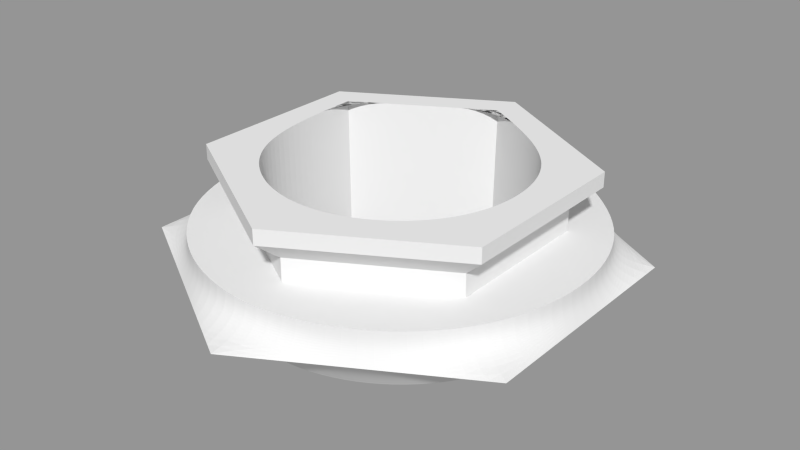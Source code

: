 # Source: sonar_socket.blend  (saved by Blender 2.63.17; exported with 4.5.12 LTS)
import bpy
from mathutils import Matrix  # noqa: F401  (used for matrix-valued properties, if any)

bpy.ops.wm.read_factory_settings(use_empty=True)
scene = bpy.context.scene
scene.name = 'Scene'

# ---- collections
col_collection_1 = bpy.data.collections.new('Collection 1'); scene.collection.children.link(col_collection_1)

# ---- meshes
me_sonar_socket = bpy.data.meshes.new('sonar_socket')
me_sonar_socket.from_pydata([(-8.661, 5.0, 9.0), (-8.661, -5.0, 9.0), (-6.656e-07, -10.0, 9.0), (8.661, -5.0, 9.0), (8.661, 5.0, 9.0), (-6.656e-07, 10.0, 9.0), (-10.82, 6.248, 1.11e-05), (-10.82, -6.248, 7.289e-06), (2.642e-06, -12.5, -3.815e-06), (10.82, -6.248, -1.11e-05), (10.82, 6.248, -7.289e-06), (2.642e-06, 12.5, 3.815e-06), (2.735e-06, 9.846, 3.815e-06), (8.527, 4.923, -4.125e-06), (8.527, -4.923, -7.939e-06), (2.735e-06, -9.846, -3.815e-06), (-8.527, -4.923, 4.125e-06), (-8.527, 4.923, 7.939e-06), (-2.558e-06, 10.12, 5.0), (8.768, 5.062, 5.0), (8.768, -5.062, 5.0), (-2.558e-06, -10.12, 5.0), (-8.768, -5.062, 5.0), (-8.768, 5.062, 5.0), (-1.82e-06, 10.12, 6.5), (8.768, 5.062, 6.5), (8.768, -5.062, 6.5), (-1.82e-06, -10.12, 6.5), (-8.768, -5.062, 6.5), (-8.768, 5.062, 6.5), (-1.077e-06, 12.0, 8.0), (10.39, 6.0, 8.0), (10.39, -6.0, 8.0), (-1.077e-06, -12.0, 8.0), (-10.39, -6.0, 8.0), (-10.39, 6.0, 8.0), (-13.38, 7.726, 5.0), (-13.38, -7.726, 5.0), (-2.543e-06, -15.45, 5.0), (13.38, -7.726, 5.0), (13.38, 7.726, 5.0), (-2.543e-06, 15.45, 5.0), (-13.38, 7.726, 3.0), (-13.38, -7.726, 3.0), (-3.521e-06, -15.45, 3.0), (13.38, -7.726, 3.0), (13.38, 7.726, 3.0), (4.109e-06, 15.45, 3.0), (-5.881e-07, 12.0, 9.0), (10.39, 6.0, 9.0), (10.39, -6.0, 9.0), (-5.881e-07, -12.0, 9.0), (-10.39, -6.0, 9.0), (-10.39, 6.0, 9.0)], [], [(4, 49, 50, 3), (3, 50, 51, 2), (10, 11, 12, 13), (2, 51, 52, 1), (1, 52, 53, 0), (6, 7, 16, 17), (9, 10, 13, 14), (6, 11, 12, 17), (8, 9, 14, 15), (0, 53, 48, 5), (5, 48, 49, 4), (7, 8, 15, 16), (6, 42, 43, 7), (7, 43, 44, 8), (8, 44, 45, 9), (9, 45, 46, 10), (10, 46, 47, 11), (11, 47, 42, 6), (17, 12, 5, 0), (15, 14, 3, 2), (16, 15, 2, 1), (13, 12, 5, 4), (17, 16, 1, 0), (14, 13, 4, 3), (23, 22, 28, 29), (22, 21, 27, 28), (21, 20, 26, 27), (23, 18, 24, 29), (20, 19, 25, 26), (19, 18, 24, 25), (25, 31, 30, 24), (24, 30, 35, 29), (29, 35, 34, 28), (28, 34, 33, 27), (27, 33, 32, 26), (26, 32, 31, 25), (37, 38, 21, 22), (40, 41, 18, 19), (36, 37, 22, 23), (39, 40, 19, 20), (36, 41, 18, 23), (38, 39, 20, 21), (45, 46, 40, 39), (42, 47, 41, 36), (44, 45, 39, 38), (43, 44, 38, 37), (46, 47, 41, 40), (42, 43, 37, 36), (52, 51, 33, 34), (51, 50, 32, 33), (35, 30, 48, 53), (50, 49, 31, 32), (53, 52, 34, 35), (49, 48, 30, 31)])
_k = {(6, 11): 1.0, (6, 7): 1.0, (7, 8): 1.0, (8, 9): 1.0, (9, 10): 1.0, (0, 5): 1.0, (0, 1): 1.0, (1, 2): 1.0, (2, 3): 1.0, (3, 4): 1.0, (4, 5): 1.0, (10, 11): 1.0, (12, 13): 1.0, (13, 14): 1.0, (14, 15): 1.0, (15, 16): 1.0, (16, 17): 1.0, (12, 17): 1.0, (18, 19): 1.0, (19, 20): 1.0, (20, 21): 1.0, (21, 22): 1.0, (22, 23): 1.0, (18, 23): 1.0, (22, 28): 1.0, (24, 25): 1.0, (25, 26): 1.0, (26, 27): 1.0, (27, 28): 1.0, (28, 29): 1.0, (24, 29): 1.0, (20, 26): 1.0, (21, 27): 1.0, (19, 25): 1.0, (18, 24): 1.0, (30, 31): 1.0, (31, 32): 1.0, (32, 33): 1.0, (33, 34): 1.0, (34, 35): 1.0, (30, 35): 1.0, (25, 31): 1.0, (24, 30): 1.0, (29, 35): 1.0, (28, 34): 1.0, (27, 33): 1.0, (26, 32): 1.0, (36, 41): 1.0, (36, 37): 1.0, (37, 38): 1.0, (38, 39): 1.0, (39, 40): 1.0, (40, 41): 1.0, (48, 49): 1.0, (49, 50): 1.0, (50, 51): 1.0, (51, 52): 1.0, (52, 53): 1.0, (48, 53): 1.0, (33, 51): 1.0, (34, 52): 1.0, (32, 50): 1.0, (30, 48): 1.0, (35, 53): 1.0, (31, 49): 1.0, (23, 29): 1.0}
me_sonar_socket.attributes.new('crease_edge', 'FLOAT', 'EDGE').data.foreach_set('value', [_k.get((min(e.vertices), max(e.vertices)), 0.0) for e in me_sonar_socket.edges])
me_sonar_socket.use_remesh_preserve_volume = False
me_sonar_socket.use_remesh_preserve_attributes = False
me_sonar_socket.use_mirror_vertex_groups = False
me_sonar_socket.update()

# ---- objects
ob_sonar_socket = bpy.data.objects.new('sonar_socket', me_sonar_socket)

# ---- transforms, parenting, visibility, modifiers, constraints
ob_sonar_socket.location = (0.0, 0.0, 0.0)
ob_sonar_socket.lineart.crease_threshold = 0.0
_m = ob_sonar_socket.modifiers.new('Subsurf', 'SUBSURF')
_m.uv_smooth = 'PRESERVE_CORNERS'
_m.levels = 4
_m.render_levels = 4
_m.show_only_control_edges = False

# ---- collection membership
col_collection_1.objects.link(ob_sonar_socket)

# ---- scene / render settings (as saved in the file)
scene.frame_start = 1; scene.frame_end = 250; scene.frame_set(0)
scene.render.engine = 'CYCLES'
scene.render.image_settings.color_mode = 'RGB'
scene.render.image_settings.compression = 90
scene.render.dither_intensity = 0.0
scene.render.use_border = True
scene.render.bake_margin = 2
scene.render.bake_bias = 0.0
scene.render.use_stamp_time = False
scene.render.use_stamp_date = False
scene.render.use_stamp_frame = False
scene.render.use_stamp_camera = False
scene.render.use_stamp_scene = False
scene.render.use_stamp_filename = False
scene.render.use_stamp_render_time = False
scene.render.use_stamp = True
scene.cycles.use_denoising = False
scene.cycles.samples = 350
scene.cycles.sampling_pattern = 'TABULATED_SOBOL'
scene.cycles.light_sampling_threshold = 0.0
scene.cycles.use_adaptive_sampling = False
scene.cycles.use_light_tree = False
scene.cycles.blur_glossy = 0.0
scene.cycles.volume_bounces = 1
scene.cycles.pixel_filter_type = 'GAUSSIAN'
scene.cycles.sample_clamp_indirect = 0.0
scene.view_settings.view_transform = 'Standard'
bpy.context.view_layer.update()

# ---- added for rendering (the .blend has no active camera and no usable light): camera, sun + grey world if the file has none
cam_auto = bpy.data.cameras.new('AutoCamera')
cam_auto.lens = 50.0
cam_auto.sensor_width = 36.0
cam_auto.clip_end = 1000.0
ob_auto_camera = bpy.data.objects.new('AutoCamera', cam_auto)
scene.collection.objects.link(ob_auto_camera)
ob_auto_camera.location = (38.7322, -46.4786, 35.4858)
ob_auto_camera.rotation_euler = (1.09748, -7.21219e-08, 0.694738)
scene.camera = ob_auto_camera
light_auto_sun = bpy.data.lights.new('AutoSun', 'SUN')
light_auto_sun.energy = 3.0
light_auto_sun.angle = 0.0523599
ob_auto_sun = bpy.data.objects.new('AutoSun', light_auto_sun)
scene.collection.objects.link(ob_auto_sun)
ob_auto_sun.rotation_euler = (0.872665, 0.174533, 0.523599)
if scene.world is None:
    world_auto = bpy.data.worlds.new('AutoWorld')
    world_auto.color = (0.3, 0.3, 0.3)
    scene.world = world_auto
bpy.context.view_layer.update()
